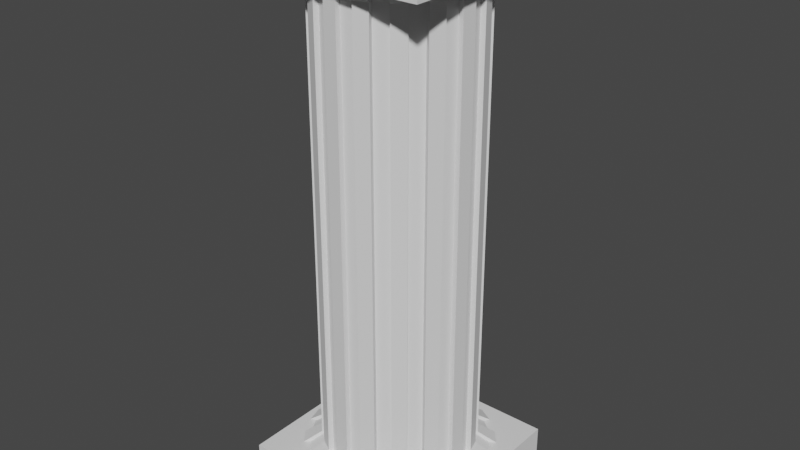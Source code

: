 # Source: RomanColumn.blend  (saved by Blender 2.82.7; exported with 4.5.12 LTS)
import bpy
from mathutils import Matrix  # noqa: F401  (used for matrix-valued properties, if any)

bpy.ops.wm.read_factory_settings(use_empty=True)
scene = bpy.context.scene
scene.name = 'Scene'

# ---- world
world_world = bpy.data.worlds.new('World'); scene.world = world_world
world_world.use_nodes = True; world_world.node_tree.nodes.clear()
_N = world_world.node_tree.nodes; _L = world_world.node_tree.links
n0 = _N.new('ShaderNodeOutputWorld'); n0.name = 'World Output'; n0.location = (300, 300)
n1 = _N.new('ShaderNodeBackground'); n1.name = 'Background'; n1.location = (10, 300)
n1.inputs[0].default_value = (0.05088, 0.05088, 0.05088, 1.0)
_L.new(n1.outputs[0], n0.inputs[0])
n0.is_active_output = True
world_world.color = (0.05088, 0.05088, 0.05088)
world_world.use_sun_shadow = False
world_world.sun_shadow_jitter_overblur = 0.0

# ---- meshes
me_cylinder_002 = bpy.data.meshes.new('Cylinder.002')
me_cylinder_002.from_pydata([(1.471e-08, 0.3142, 0.1812), (1.471e-08, 0.3142, 2.138), (0.0613, 0.3082, 0.1812), (0.0613, 0.3082, 2.138), (0.1202, 0.2903, 0.1812), (0.1202, 0.2903, 2.138), (0.1746, 0.2613, 0.1812), (0.1746, 0.2613, 2.138), (0.2222, 0.2222, 0.1812), (0.2222, 0.2222, 2.138), (0.2613, 0.1746, 0.1812), (0.2613, 0.1746, 2.138), (0.2903, 0.1202, 0.1812), (0.2903, 0.1202, 2.138), (0.3082, 0.0613, 0.1812), (0.3082, 0.0613, 2.138), (0.3142, 8.255e-08, 0.1812), (0.3142, 8.255e-08, 2.138), (0.3082, -0.0613, 0.1812), (0.3082, -0.0613, 2.138), (0.2903, -0.1202, 0.1812), (0.2903, -0.1202, 2.138), (0.2613, -0.1746, 0.1812), (0.2613, -0.1746, 2.138), (0.2222, -0.2222, 0.1812), (0.2222, -0.2222, 2.138), (0.1746, -0.2613, 0.1812), (0.1746, -0.2613, 2.138), (0.1202, -0.2903, 0.1812), (0.1202, -0.2903, 2.138), (0.0613, -0.3082, 0.1812), (0.0613, -0.3082, 2.138), (-8.768e-08, -0.3142, 0.1812), (-8.768e-08, -0.3142, 2.138), (-0.0613, -0.3082, 0.1812), (-0.0613, -0.3082, 2.138), (-0.1202, -0.2903, 0.1812), (-0.1202, -0.2903, 2.138), (-0.1746, -0.2613, 0.1812), (-0.1746, -0.2613, 2.138), (-0.2222, -0.2222, 0.1812), (-0.2222, -0.2222, 2.138), (-0.2613, -0.1746, 0.1812), (-0.2613, -0.1746, 2.138), (-0.2903, -0.1202, 0.1812), (-0.2903, -0.1202, 2.138), (-0.3082, -0.0613, 0.1812), (-0.3082, -0.0613, 2.138), (-0.3142, 3.622e-07, 0.1812), (-0.3142, 3.622e-07, 2.138), (-0.3082, 0.0613, 0.1812), (-0.3082, 0.0613, 2.138), (-0.2903, 0.1202, 0.1812), (-0.2903, 0.1202, 2.138), (-0.2613, 0.1746, 0.1812), (-0.2613, 0.1746, 2.138), (-0.2222, 0.2222, 0.1812), (-0.2222, 0.2222, 2.138), (-0.1746, 0.2613, 0.1812), (-0.1746, 0.2613, 2.138), (-0.1202, 0.2903, 0.1812), (-0.1202, 0.2903, 2.138), (-0.0613, 0.3082, 0.1812), (-0.0613, 0.3082, 2.138), (0.002101, 0.3355, 0.1812), (0.0634, 0.3295, 0.1812), (0.0634, 0.3295, 2.138), (0.002101, 0.3355, 2.138), (0.1304, 0.3092, 2.138), (0.1304, 0.3092, 0.1812), (0.1847, 0.2802, 0.1812), (0.1847, 0.2802, 2.138), (0.2388, 0.2358, 2.138), (0.2388, 0.2358, 0.1812), (0.2778, 0.1882, 0.1812), (0.2778, 0.1882, 2.138), (0.3108, 0.1265, 2.138), (0.3108, 0.1265, 0.1812), (0.3287, 0.06752, 0.1812), (0.3287, 0.06752, 2.138), (0.3355, -0.002101, 2.138), (0.3355, -0.002101, 0.1812), (0.3295, -0.0634, 0.1812), (0.3295, -0.0634, 2.138), (0.3092, -0.1304, 2.138), (0.3092, -0.1304, 0.1812), (0.2802, -0.1847, 0.1812), (0.2802, -0.1847, 2.138), (0.2358, -0.2388, 2.138), (0.2358, -0.2388, 0.1812), (0.1882, -0.2778, 0.1812), (0.1882, -0.2778, 2.138), (0.1265, -0.3108, 2.138), (0.1265, -0.3108, 0.1812), (0.06752, -0.3287, 0.1812), (0.06752, -0.3287, 2.138), (-0.002101, -0.3355, 2.138), (-0.002101, -0.3355, 0.1812), (-0.0634, -0.3295, 0.1812), (-0.0634, -0.3295, 2.138), (-0.1304, -0.3092, 2.138), (-0.1304, -0.3092, 0.1812), (-0.1847, -0.2802, 0.1812), (-0.1847, -0.2802, 2.138), (-0.2388, -0.2358, 2.138), (-0.2388, -0.2358, 0.1812), (-0.2778, -0.1882, 0.1812), (-0.2778, -0.1882, 2.138), (-0.3108, -0.1265, 2.138), (-0.3108, -0.1265, 0.1812), (-0.3287, -0.06752, 0.1812), (-0.3287, -0.06752, 2.138), (-0.3355, 0.002101, 2.138), (-0.3355, 0.002101, 0.1812), (-0.3295, 0.0634, 0.1812), (-0.3295, 0.0634, 2.138), (-0.3092, 0.1304, 2.138), (-0.3092, 0.1304, 0.1812), (-0.2802, 0.1847, 0.1812), (-0.2802, 0.1847, 2.138), (-0.2358, 0.2388, 2.138), (-0.2358, 0.2388, 0.1812), (-0.1882, 0.2778, 0.1812), (-0.1882, 0.2778, 2.138), (-0.1265, 0.3108, 2.138), (-0.1265, 0.3108, 0.1812), (-0.06752, 0.3287, 0.1812), (-0.06752, 0.3287, 2.138), (0.07328, 0.3684, 2.206), (9.279e-09, 0.3756, 2.206), (0.1437, 0.347, 2.206), (0.2087, 0.3123, 2.206), (0.2656, 0.2656, 2.206), (0.3123, 0.2087, 2.206), (0.347, 0.1437, 2.206), (0.3684, 0.07328, 2.206), (0.3756, 6.656e-08, 2.206), (0.3684, -0.07328, 2.206), (0.347, -0.1437, 2.206), (0.3123, -0.2087, 2.206), (0.2656, -0.2656, 2.206), (0.2087, -0.3123, 2.206), (0.1437, -0.347, 2.206), (0.07328, -0.3684, 2.206), (-1.131e-07, -0.3756, 2.206), (-0.07328, -0.3684, 2.206), (-0.1437, -0.347, 2.206), (-0.2087, -0.3123, 2.206), (-0.2656, -0.2656, 2.206), (-0.3123, -0.2087, 2.206), (-0.347, -0.1437, 2.206), (-0.3684, -0.07328, 2.206), (-0.3756, 4.009e-07, 2.206), (-0.3684, 0.07328, 2.206), (-0.347, 0.1437, 2.206), (-0.3123, 0.2087, 2.206), (-0.2656, 0.2656, 2.206), (-0.2087, 0.3123, 2.206), (-0.1437, 0.347, 2.206), (-0.07328, 0.3684, 2.206), (0.07579, 0.3939, 2.206), (0.002511, 0.4011, 2.206), (0.2208, 0.3349, 2.206), (0.1558, 0.3696, 2.206), (0.3321, 0.2249, 2.206), (0.2854, 0.2819, 2.206), (0.3929, 0.08072, 2.206), (0.3716, 0.1512, 2.206), (0.3939, -0.07579, 2.206), (0.4011, -0.002511, 2.206), (0.3349, -0.2208, 2.206), (0.3696, -0.1558, 2.206), (0.2249, -0.3321, 2.206), (0.2819, -0.2854, 2.206), (0.08072, -0.3929, 2.206), (0.1512, -0.3716, 2.206), (-0.07579, -0.3939, 2.206), (-0.002511, -0.4011, 2.206), (-0.2208, -0.3349, 2.206), (-0.1558, -0.3696, 2.206), (-0.3321, -0.2249, 2.206), (-0.2854, -0.2819, 2.206), (-0.3929, -0.08072, 2.206), (-0.3716, -0.1512, 2.206), (-0.3939, 0.07579, 2.206), (-0.4011, 0.002512, 2.206), (-0.3349, 0.2208, 2.206), (-0.3696, 0.1558, 2.206), (-0.2249, 0.3321, 2.206), (-0.2819, 0.2854, 2.206), (-0.08072, 0.3929, 2.206), (-0.1512, 0.3716, 2.206), (8.595e-09, 0.3892, 0.129), (0.07594, 0.3818, 0.129), (0.149, 0.3596, 0.129), (0.2162, 0.3236, 0.129), (0.2752, 0.2752, 0.129), (0.3236, 0.2162, 0.129), (0.3596, 0.149, 0.129), (0.3818, 0.07594, 0.129), (0.3892, 6.279e-08, 0.129), (0.3818, -0.07594, 0.129), (0.3596, -0.149, 0.129), (0.3236, -0.2162, 0.129), (0.2752, -0.2752, 0.129), (0.2162, -0.3236, 0.129), (0.149, -0.3596, 0.129), (0.07594, -0.3818, 0.129), (-1.182e-07, -0.3892, 0.129), (-0.07594, -0.3818, 0.129), (-0.149, -0.3596, 0.129), (-0.2162, -0.3236, 0.129), (-0.2752, -0.2752, 0.129), (-0.3236, -0.2162, 0.129), (-0.3596, -0.149, 0.129), (-0.3818, -0.07594, 0.129), (-0.3892, 4.093e-07, 0.129), (-0.3818, 0.07594, 0.129), (-0.3596, 0.149, 0.129), (-0.3236, 0.2162, 0.129), (-0.2752, 0.2752, 0.129), (-0.2162, 0.3236, 0.129), (-0.149, 0.3596, 0.129), (-0.07594, 0.3818, 0.129), (0.002602, 0.4157, 0.129), (0.07854, 0.4082, 0.129), (0.1615, 0.383, 0.129), (0.2288, 0.3471, 0.129), (0.2958, 0.2921, 0.129), (0.3442, 0.2331, 0.129), (0.385, 0.1567, 0.129), (0.4072, 0.08364, 0.129), (0.4157, -0.002602, 0.129), (0.4082, -0.07854, 0.129), (0.383, -0.1615, 0.129), (0.3471, -0.2288, 0.129), (0.2921, -0.2958, 0.129), (0.2331, -0.3442, 0.129), (0.1567, -0.385, 0.129), (0.08364, -0.4072, 0.129), (-0.002602, -0.4157, 0.129), (-0.07854, -0.4082, 0.129), (-0.1615, -0.383, 0.129), (-0.2288, -0.3471, 0.129), (-0.2958, -0.2921, 0.129), (-0.3442, -0.2331, 0.129), (-0.385, -0.1567, 0.129), (-0.4072, -0.08364, 0.129), (-0.4157, 0.002603, 0.129), (-0.4082, 0.07854, 0.129), (-0.383, 0.1615, 0.129), (-0.3471, 0.2288, 0.129), (-0.2921, 0.2958, 0.129), (-0.2331, 0.3442, 0.129), (-0.1567, 0.385, 0.129), (-0.08364, 0.4072, 0.129), (-0.43, -0.43, 0.1261), (-0.43, -0.43, -0.03449), (-0.43, 0.43, 0.1261), (-0.43, 0.43, -0.03449), (0.43, -0.43, 0.1261), (0.43, -0.43, -0.03449), (0.43, 0.43, 0.1261), (0.43, 0.43, -0.03449), (-0.4057, -0.4057, 2.356), (-0.4057, -0.4057, 2.204), (-0.4057, 0.4057, 2.356), (-0.4057, 0.4057, 2.204), (0.4057, -0.4057, 2.356), (0.4057, -0.4057, 2.204), (0.4057, 0.4057, 2.356), (0.4057, 0.4057, 2.204)], [], [(122, 58, 221, 253), (2, 3, 5, 4), (63, 62, 126, 127), (6, 7, 9, 8), (61, 59, 157, 158), (10, 11, 13, 12), (44, 45, 108, 109), (14, 15, 17, 16), (96, 33, 144, 177), (18, 19, 21, 20), (32, 97, 240, 208), (22, 23, 25, 24), (27, 26, 90, 91), (26, 27, 29, 28), (4, 69, 226, 194), (30, 31, 33, 32), (8, 9, 72, 73), (34, 35, 37, 36), (68, 5, 130, 163), (38, 39, 41, 40), (60, 61, 124, 125), (42, 43, 45, 44), (109, 110, 247, 246), (46, 47, 49, 48), (43, 42, 106, 107), (50, 51, 53, 52), (24, 25, 88, 89), (54, 55, 57, 56), (83, 80, 169, 168), (58, 59, 61, 60), (25, 23, 139, 140), (7, 6, 70, 71), (62, 63, 1, 0), (6, 8, 196, 195), (64, 67, 66, 65), (69, 68, 71, 70), (73, 72, 75, 74), (77, 76, 79, 78), (81, 80, 83, 82), (85, 84, 87, 86), (89, 88, 91, 90), (93, 92, 95, 94), (97, 96, 99, 98), (101, 100, 103, 102), (105, 104, 107, 106), (109, 108, 111, 110), (113, 112, 115, 114), (117, 116, 119, 118), (121, 120, 123, 122), (125, 124, 127, 126), (11, 10, 74, 75), (51, 115, 184, 153), (28, 29, 92, 93), (47, 46, 110, 111), (90, 26, 205, 237), (23, 87, 170, 139), (12, 13, 76, 77), (31, 30, 94, 95), (58, 60, 222, 221), (48, 49, 112, 113), (107, 104, 181, 180), (106, 42, 213, 245), (15, 14, 78, 79), (88, 25, 140, 173), (32, 33, 96, 97), (51, 50, 114, 115), (81, 82, 233, 232), (15, 79, 166, 135), (16, 17, 80, 81), (35, 34, 98, 99), (22, 24, 204, 203), (52, 53, 116, 117), (41, 39, 147, 148), (24, 89, 236, 204), (114, 50, 217, 249), (19, 18, 82, 83), (120, 57, 156, 189), (104, 41, 148, 181), (36, 37, 100, 101), (0, 1, 67, 64), (55, 54, 118, 119), (56, 121, 252, 220), (3, 2, 65, 66), (79, 76, 167, 166), (20, 21, 84, 85), (39, 38, 102, 103), (105, 106, 245, 244), (56, 57, 120, 121), (5, 3, 128, 130), (4, 5, 68, 69), (48, 113, 248, 216), (23, 22, 86, 87), (38, 40, 212, 211), (43, 107, 180, 149), (40, 41, 104, 105), (112, 49, 152, 185), (59, 58, 122, 123), (86, 22, 203, 235), (132, 133, 164, 165), (158, 159, 190, 191), (140, 141, 172, 173), (148, 149, 180, 181), (128, 129, 159, 158, 157, 156, 155, 154, 153, 152, 151, 150, 149, 148, 147, 146, 145, 144, 143, 142, 141, 140, 139, 138, 137, 136, 135, 134, 133, 132, 131, 130), (150, 151, 182, 183), (142, 143, 174, 175), (134, 135, 166, 167), (152, 153, 184, 185), (144, 145, 176, 177), (136, 137, 168, 169), (129, 128, 160, 161), (154, 155, 186, 187), (146, 147, 178, 179), (138, 139, 170, 171), (156, 157, 188, 189), (130, 131, 162, 163), (124, 61, 158, 191), (9, 7, 131, 132), (111, 108, 183, 182), (59, 123, 188, 157), (45, 43, 149, 150), (35, 99, 176, 145), (27, 91, 172, 141), (87, 84, 171, 170), (80, 17, 136, 169), (72, 9, 132, 165), (29, 27, 141, 142), (115, 112, 185, 184), (1, 63, 159, 129), (116, 53, 154, 187), (13, 11, 133, 134), (91, 88, 173, 172), (63, 127, 190, 159), (66, 67, 161, 160), (19, 83, 168, 137), (49, 47, 151, 152), (108, 45, 150, 183), (119, 116, 187, 186), (11, 75, 164, 133), (33, 31, 143, 144), (95, 92, 175, 174), (3, 66, 160, 128), (47, 111, 182, 151), (17, 15, 135, 136), (123, 120, 189, 188), (71, 68, 163, 162), (67, 1, 129, 161), (92, 29, 142, 175), (55, 119, 186, 155), (53, 51, 153, 154), (99, 96, 177, 176), (100, 37, 146, 179), (37, 35, 145, 146), (31, 95, 174, 143), (127, 124, 191, 190), (75, 72, 165, 164), (76, 13, 134, 167), (39, 103, 178, 147), (21, 19, 137, 138), (103, 100, 179, 178), (84, 21, 138, 171), (7, 71, 162, 131), (57, 55, 155, 156), (215, 214, 246, 247), (197, 196, 228, 229), (223, 222, 254, 255), (205, 204, 236, 237), (192, 193, 194, 195, 196, 197, 198, 199, 200, 201, 202, 203, 204, 205, 206, 207, 208, 209, 210, 211, 212, 213, 214, 215, 216, 217, 218, 219, 220, 221, 222, 223), (207, 206, 238, 239), (199, 198, 230, 231), (217, 216, 248, 249), (209, 208, 240, 241), (201, 200, 232, 233), (193, 192, 224, 225), (219, 218, 250, 251), (211, 210, 242, 243), (203, 202, 234, 235), (221, 220, 252, 253), (195, 194, 226, 227), (213, 212, 244, 245), (42, 44, 214, 213), (98, 34, 209, 241), (60, 125, 254, 222), (85, 86, 235, 234), (40, 105, 244, 212), (26, 28, 206, 205), (113, 114, 249, 248), (16, 81, 232, 200), (8, 73, 228, 196), (62, 0, 192, 223), (82, 18, 201, 233), (126, 62, 223, 255), (10, 12, 198, 197), (89, 90, 237, 236), (74, 10, 197, 229), (64, 65, 225, 224), (52, 117, 250, 218), (46, 48, 216, 215), (117, 118, 251, 250), (0, 64, 224, 192), (30, 32, 208, 207), (44, 109, 246, 214), (93, 94, 239, 238), (65, 2, 193, 225), (118, 54, 219, 251), (110, 46, 215, 247), (121, 122, 253, 252), (14, 16, 200, 199), (69, 70, 227, 226), (50, 52, 218, 217), (97, 98, 241, 240), (28, 93, 238, 206), (34, 36, 210, 209), (94, 30, 207, 239), (125, 126, 255, 254), (73, 74, 229, 228), (36, 101, 242, 210), (102, 38, 211, 243), (18, 20, 202, 201), (101, 102, 243, 242), (12, 77, 230, 198), (70, 6, 195, 227), (54, 56, 220, 219), (78, 14, 199, 231), (2, 4, 194, 193), (77, 78, 231, 230), (20, 85, 234, 202), (256, 257, 259, 258), (258, 259, 263, 262), (262, 263, 261, 260), (260, 261, 257, 256), (258, 262, 260, 256), (263, 259, 257, 261), (264, 265, 267, 266), (266, 267, 271, 270), (270, 271, 269, 268), (268, 269, 265, 264), (266, 270, 268, 264), (271, 267, 265, 269)])
_uv = me_cylinder_002.uv_layers.new(name='UVMap')
_uv.uv.foreach_set('vector', [0.09375, 0.5, 0.09375, 0.5, 0.09375, 0.5, 0.09375, 0.5, 0.9688, 0.5, 0.9688, 1.0, 0.9375, 1.0, 0.9375, 0.5, 0.03125, 1.0, 0.03125, 0.5, 0.03125, 0.5, 0.03125, 1.0, 0.9062, 0.5, 0.9062, 1.0, 0.875, 1.0, 0.875, 0.5, 0.0625, 1.0, 0.09375, 1.0, 0.09375, 1.0, 0.0625, 1.0, 0.8438, 0.5, 0.8438, 1.0, 0.8125, 1.0, 0.8125, 0.5, 0.3125, 0.5, 0.3125, 1.0, 0.3125, 1.0, 0.3125, 0.5, 0.7812, 0.5, 0.7812, 1.0, 0.75, 1.0, 0.75, 0.5, 0.5, 1.0, 0.5, 1.0, 0.5, 1.0, 0.5, 1.0, 0.7188, 0.5, 0.7188, 1.0, 0.6875, 1.0, 0.6875, 0.5, 0.5, 0.5, 0.5, 0.5, 0.5, 0.5, 0.5, 0.5, 0.6562, 0.5, 0.6562, 1.0, 0.625, 1.0, 0.625, 0.5, 0.5938, 1.0, 0.5938, 0.5, 0.5938, 0.5, 0.5938, 1.0, 0.5938, 0.5, 0.5938, 1.0, 0.5625, 1.0, 0.5625, 0.5, 0.9375, 0.5, 0.9375, 0.5, 0.9375, 0.5, 0.9375, 0.5, 0.5312, 0.5, 0.5312, 1.0, 0.5, 1.0, 0.5, 0.5, 0.875, 0.5, 0.875, 1.0, 0.875, 1.0, 0.875, 0.5, 0.4688, 0.5, 0.4688, 1.0, 0.4375, 1.0, 0.4375, 0.5, 0.9375, 1.0, 0.9375, 1.0, 0.9375, 1.0, 0.9375, 1.0, 0.4062, 0.5, 0.4062, 1.0, 0.375, 1.0, 0.375, 0.5, 0.0625, 0.5, 0.0625, 1.0, 0.0625, 1.0, 0.0625, 0.5, 0.3438, 0.5, 0.3438, 1.0, 0.3125, 1.0, 0.3125, 0.5, 0.3125, 0.5, 0.2812, 0.5, 0.2812, 0.5, 0.3125, 0.5, 0.2812, 0.5, 0.2812, 1.0, 0.25, 1.0, 0.25, 0.5, 0.3438, 1.0, 0.3438, 0.5, 0.3438, 0.5, 0.3438, 1.0, 0.2188, 0.5, 0.2188, 1.0, 0.1875, 1.0, 0.1875, 0.5, 0.625, 0.5, 0.625, 1.0, 0.625, 1.0, 0.625, 0.5, 0.1562, 0.5, 0.1562, 1.0, 0.125, 1.0, 0.125, 0.5, 0.7188, 1.0, 0.75, 1.0, 0.75, 1.0, 0.7188, 1.0, 0.09375, 0.5, 0.09375, 1.0, 0.0625, 1.0, 0.0625, 0.5, 0.625, 1.0, 0.6562, 1.0, 0.6562, 1.0, 0.625, 1.0, 0.9062, 1.0, 0.9062, 0.5, 0.9062, 0.5, 0.9062, 1.0, 0.03125, 0.5, 0.03125, 1.0, 0.0, 1.0, 0.0, 0.5, 0.9062, 0.5, 0.875, 0.5, 0.875, 0.5, 0.9062, 0.5, 1.0, 0.5, 1.0, 1.0, 0.9688, 1.0, 0.9688, 0.5, 0.9375, 0.5, 0.9375, 1.0, 0.9062, 1.0, 0.9062, 0.5, 0.875, 0.5, 0.875, 1.0, 0.8438, 1.0, 0.8438, 0.5, 0.8125, 0.5, 0.8125, 1.0, 0.7812, 1.0, 0.7812, 0.5, 0.75, 0.5, 0.75, 1.0, 0.7188, 1.0, 0.7188, 0.5, 0.6875, 0.5, 0.6875, 1.0, 0.6562, 1.0, 0.6562, 0.5, 0.625, 0.5, 0.625, 1.0, 0.5938, 1.0, 0.5938, 0.5, 0.5625, 0.5, 0.5625, 1.0, 0.5312, 1.0, 0.5312, 0.5, 0.5, 0.5, 0.5, 1.0, 0.4688, 1.0, 0.4688, 0.5, 0.4375, 0.5, 0.4375, 1.0, 0.4062, 1.0, 0.4062, 0.5, 0.375, 0.5, 0.375, 1.0, 0.3438, 1.0, 0.3438, 0.5, 0.3125, 0.5, 0.3125, 1.0, 0.2812, 1.0, 0.2812, 0.5, 0.25, 0.5, 0.25, 1.0, 0.2188, 1.0, 0.2188, 0.5, 0.1875, 0.5, 0.1875, 1.0, 0.1562, 1.0, 0.1562, 0.5, 0.125, 0.5, 0.125, 1.0, 0.09375, 1.0, 0.09375, 0.5, 0.0625, 0.5, 0.0625, 1.0, 0.03125, 1.0, 0.03125, 0.5, 0.8438, 1.0, 0.8438, 0.5, 0.8438, 0.5, 0.8438, 1.0, 0.2188, 1.0, 0.2188, 1.0, 0.2188, 1.0, 0.2188, 1.0, 0.5625, 0.5, 0.5625, 1.0, 0.5625, 1.0, 0.5625, 0.5, 0.2812, 1.0, 0.2812, 0.5, 0.2812, 0.5, 0.2812, 1.0, 0.5938, 0.5, 0.5938, 0.5, 0.5938, 0.5, 0.5938, 0.5, 0.6562, 1.0, 0.6562, 1.0, 0.6562, 1.0, 0.6562, 1.0, 0.8125, 0.5, 0.8125, 1.0, 0.8125, 1.0, 0.8125, 0.5, 0.5312, 1.0, 0.5312, 0.5, 0.5312, 0.5, 0.5312, 1.0, 0.09375, 0.5, 0.0625, 0.5, 0.0625, 0.5, 0.09375, 0.5, 0.25, 0.5, 0.25, 1.0, 0.25, 1.0, 0.25, 0.5, 0.3438, 1.0, 0.375, 1.0, 0.375, 1.0, 0.3438, 1.0, 0.3438, 0.5, 0.3438, 0.5, 0.3438, 0.5, 0.3438, 0.5, 0.7812, 1.0, 0.7812, 0.5, 0.7812, 0.5, 0.7812, 1.0, 0.625, 1.0, 0.625, 1.0, 0.625, 1.0, 0.625, 1.0, 0.5, 0.5, 0.5, 1.0, 0.5, 1.0, 0.5, 0.5, 0.2188, 1.0, 0.2188, 0.5, 0.2188, 0.5, 0.2188, 1.0, 0.75, 0.5, 0.7188, 0.5, 0.7188, 0.5, 0.75, 0.5, 0.7812, 1.0, 0.7812, 1.0, 0.7812, 1.0, 0.7812, 1.0, 0.75, 0.5, 0.75, 1.0, 0.75, 1.0, 0.75, 0.5, 0.4688, 1.0, 0.4688, 0.5, 0.4688, 0.5, 0.4688, 1.0, 0.6562, 0.5, 0.625, 0.5, 0.625, 0.5, 0.6562, 0.5, 0.1875, 0.5, 0.1875, 1.0, 0.1875, 1.0, 0.1875, 0.5, 0.375, 1.0, 0.4062, 1.0, 0.4062, 1.0, 0.375, 1.0, 0.625, 0.5, 0.625, 0.5, 0.625, 0.5, 0.625, 0.5, 0.2188, 0.5, 0.2188, 0.5, 0.2188, 0.5, 0.2188, 0.5, 0.7188, 1.0, 0.7188, 0.5, 0.7188, 0.5, 0.7188, 1.0, 0.125, 1.0, 0.125, 1.0, 0.125, 1.0, 0.125, 1.0, 0.375, 1.0, 0.375, 1.0, 0.375, 1.0, 0.375, 1.0, 0.4375, 0.5, 0.4375, 1.0, 0.4375, 1.0, 0.4375, 0.5, 0.0, 0.5, 0.0, 1.0, 0.0, 1.0, 0.0, 0.5, 0.1562, 1.0, 0.1562, 0.5, 0.1562, 0.5, 0.1562, 1.0, 0.125, 0.5, 0.125, 0.5, 0.125, 0.5, 0.125, 0.5, 0.9688, 1.0, 0.9688, 0.5, 0.9688, 0.5, 0.9688, 1.0, 0.7812, 1.0, 0.8125, 1.0, 0.8125, 1.0, 0.7812, 1.0, 0.6875, 0.5, 0.6875, 1.0, 0.6875, 1.0, 0.6875, 0.5, 0.4062, 1.0, 0.4062, 0.5, 0.4062, 0.5, 0.4062, 1.0, 0.375, 0.5, 0.3438, 0.5, 0.3438, 0.5, 0.375, 0.5, 0.125, 0.5, 0.125, 1.0, 0.125, 1.0, 0.125, 0.5, 0.9375, 1.0, 0.9688, 1.0, 0.9688, 1.0, 0.9375, 1.0, 0.9375, 0.5, 0.9375, 1.0, 0.9375, 1.0, 0.9375, 0.5, 0.25, 0.5, 0.25, 0.5, 0.25, 0.5, 0.25, 0.5, 0.6562, 1.0, 0.6562, 0.5, 0.6562, 0.5, 0.6562, 1.0, 0.4062, 0.5, 0.375, 0.5, 0.375, 0.5, 0.4062, 0.5, 0.3438, 1.0, 0.3438, 1.0, 0.3438, 1.0, 0.3438, 1.0, 0.375, 0.5, 0.375, 1.0, 0.375, 1.0, 0.375, 0.5, 0.25, 1.0, 0.25, 1.0, 0.25, 1.0, 0.25, 1.0, 0.09375, 1.0, 0.09375, 0.5, 0.09375, 0.5, 0.09375, 1.0, 0.6562, 0.5, 0.6562, 0.5, 0.6562, 0.5, 0.6562, 0.5, 0.4197, 0.4197, 0.4496, 0.3833, 0.4496, 0.3833, 0.4197, 0.4197, 0.1582, 0.4717, 0.2032, 0.4854, 0.2032, 0.4854, 0.1582, 0.4717, 0.4197, 0.08029, 0.3833, 0.05045, 0.3833, 0.05045, 0.4197, 0.08029, 0.08029, 0.08029, 0.05045, 0.1167, 0.05045, 0.1167, 0.08029, 0.08029, 0.2968, 0.4854, 0.25, 0.49, 0.2032, 0.4854, 0.1582, 0.4717, 0.1167, 0.4496, 0.08029, 0.4197, 0.05045, 0.3833, 0.02827, 0.3418, 0.01461, 0.2968, 0.01, 0.25, 0.01461, 0.2032, 0.02827, 0.1582, 0.05045, 0.1167, 0.08029, 0.08029, 0.1167, 0.05045, 0.1582, 0.02827, 0.2032, 0.01461, 0.25, 0.01, 0.2968, 0.01461, 0.3418, 0.02827, 0.3833, 0.05045, 0.4197, 0.08029, 0.4496, 0.1167, 0.4717, 0.1582, 0.4854, 0.2032, 0.49, 0.25, 0.4854, 0.2968, 0.4717, 0.3418, 0.4496, 0.3833, 0.4197, 0.4197, 0.3833, 0.4496, 0.3418, 0.4717, 0.02827, 0.1582, 0.01461, 0.2032, 0.01461, 0.2032, 0.02827, 0.1582, 0.3418, 0.02827, 0.2968, 0.01461, 0.2968, 0.01461, 0.3418, 0.02827, 0.4717, 0.3418, 0.4854, 0.2968, 0.4854, 0.2968, 0.4717, 0.3418, 0.01, 0.25, 0.01461, 0.2968, 0.01461, 0.2968, 0.01, 0.25, 0.25, 0.01, 0.2032, 0.01461, 0.2032, 0.01461, 0.25, 0.01, 0.49, 0.25, 0.4854, 0.2032, 0.4854, 0.2032, 0.49, 0.25, 0.25, 0.49, 0.2968, 0.4854, 0.2968, 0.4854, 0.25, 0.49, 0.02827, 0.3418, 0.05045, 0.3833, 0.05045, 0.3833, 0.02827, 0.3418, 0.1582, 0.02827, 0.1167, 0.05045, 0.1167, 0.05045, 0.1582, 0.02827, 0.4717, 0.1582, 0.4496, 0.1167, 0.4496, 0.1167, 0.4717, 0.1582, 0.08029, 0.4197, 0.1167, 0.4496, 0.1167, 0.4496, 0.08029, 0.4197, 0.3418, 0.4717, 0.3833, 0.4496, 0.3833, 0.4496, 0.3418, 0.4717, 0.0625, 1.0, 0.0625, 1.0, 0.0625, 1.0, 0.0625, 1.0, 0.875, 1.0, 0.9062, 1.0, 0.9062, 1.0, 0.875, 1.0, 0.2812, 1.0, 0.3125, 1.0, 0.3125, 1.0, 0.2812, 1.0, 0.09375, 1.0, 0.09375, 1.0, 0.09375, 1.0, 0.09375, 1.0, 0.3125, 1.0, 0.3438, 1.0, 0.3438, 1.0, 0.3125, 1.0, 0.4688, 1.0, 0.4688, 1.0, 0.4688, 1.0, 0.4688, 1.0, 0.5938, 1.0, 0.5938, 1.0, 0.5938, 1.0, 0.5938, 1.0, 0.6562, 1.0, 0.6875, 1.0, 0.6875, 1.0, 0.6562, 1.0, 0.75, 1.0, 0.75, 1.0, 0.75, 1.0, 0.75, 1.0, 0.875, 1.0, 0.875, 1.0, 0.875, 1.0, 0.875, 1.0, 0.5625, 1.0, 0.5938, 1.0, 0.5938, 1.0, 0.5625, 1.0, 0.2188, 1.0, 0.25, 1.0, 0.25, 1.0, 0.2188, 1.0, 0.0, 1.0, 0.03125, 1.0, 0.03125, 1.0, 0.0, 1.0, 0.1875, 1.0, 0.1875, 1.0, 0.1875, 1.0, 0.1875, 1.0, 0.8125, 1.0, 0.8438, 1.0, 0.8438, 1.0, 0.8125, 1.0, 0.5938, 1.0, 0.625, 1.0, 0.625, 1.0, 0.5938, 1.0, 0.03125, 1.0, 0.03125, 1.0, 0.03125, 1.0, 0.03125, 1.0, 0.9688, 1.0, 1.0, 1.0, 1.0, 1.0, 0.9688, 1.0, 0.7188, 1.0, 0.7188, 1.0, 0.7188, 1.0, 0.7188, 1.0, 0.25, 1.0, 0.2812, 1.0, 0.2812, 1.0, 0.25, 1.0, 0.3125, 1.0, 0.3125, 1.0, 0.3125, 1.0, 0.3125, 1.0, 0.1562, 1.0, 0.1875, 1.0, 0.1875, 1.0, 0.1562, 1.0, 0.8438, 1.0, 0.8438, 1.0, 0.8438, 1.0, 0.8438, 1.0, 0.5, 1.0, 0.5312, 1.0, 0.5312, 1.0, 0.5, 1.0, 0.5312, 1.0, 0.5625, 1.0, 0.5625, 1.0, 0.5312, 1.0, 0.9688, 1.0, 0.9688, 1.0, 0.9688, 1.0, 0.9688, 1.0, 0.2812, 1.0, 0.2812, 1.0, 0.2812, 1.0, 0.2812, 1.0, 0.75, 1.0, 0.7812, 1.0, 0.7812, 1.0, 0.75, 1.0, 0.09375, 1.0, 0.125, 1.0, 0.125, 1.0, 0.09375, 1.0, 0.9062, 1.0, 0.9375, 1.0, 0.9375, 1.0, 0.9062, 1.0, 0.0, 1.0, 0.0, 1.0, 0.0, 1.0, 0.0, 1.0, 0.5625, 1.0, 0.5625, 1.0, 0.5625, 1.0, 0.5625, 1.0, 0.1562, 1.0, 0.1562, 1.0, 0.1562, 1.0, 0.1562, 1.0, 0.1875, 1.0, 0.2188, 1.0, 0.2188, 1.0, 0.1875, 1.0, 0.4688, 1.0, 0.5, 1.0, 0.5, 1.0, 0.4688, 1.0, 0.4375, 1.0, 0.4375, 1.0, 0.4375, 1.0, 0.4375, 1.0, 0.4375, 1.0, 0.4688, 1.0, 0.4688, 1.0, 0.4375, 1.0, 0.5312, 1.0, 0.5312, 1.0, 0.5312, 1.0, 0.5312, 1.0, 0.03125, 1.0, 0.0625, 1.0, 0.0625, 1.0, 0.03125, 1.0, 0.8438, 1.0, 0.875, 1.0, 0.875, 1.0, 0.8438, 1.0, 0.8125, 1.0, 0.8125, 1.0, 0.8125, 1.0, 0.8125, 1.0, 0.4062, 1.0, 0.4062, 1.0, 0.4062, 1.0, 0.4062, 1.0, 0.6875, 1.0, 0.7188, 1.0, 0.7188, 1.0, 0.6875, 1.0, 0.4062, 1.0, 0.4375, 1.0, 0.4375, 1.0, 0.4062, 1.0, 0.6875, 1.0, 0.6875, 1.0, 0.6875, 1.0, 0.6875, 1.0, 0.9062, 1.0, 0.9062, 1.0, 0.9062, 1.0, 0.9062, 1.0, 0.125, 1.0, 0.1562, 1.0, 0.1562, 1.0, 0.125, 1.0, 0.5146, 0.2032, 0.5283, 0.1582, 0.5283, 0.1582, 0.5146, 0.2032, 0.9496, 0.3833, 0.9197, 0.4197, 0.9197, 0.4197, 0.9496, 0.3833, 0.7032, 0.4854, 0.6582, 0.4717, 0.6582, 0.4717, 0.7032, 0.4854, 0.8833, 0.05045, 0.9197, 0.08029, 0.9197, 0.08029, 0.8833, 0.05045, 0.75, 0.49, 0.7968, 0.4854, 0.8418, 0.4717, 0.8833, 0.4496, 0.9197, 0.4197, 0.9496, 0.3833, 0.9717, 0.3418, 0.9854, 0.2968, 0.99, 0.25, 0.9854, 0.2032, 0.9717, 0.1582, 0.9496, 0.1167, 0.9197, 0.08029, 0.8833, 0.05045, 0.8418, 0.02827, 0.7968, 0.01461, 0.75, 0.01, 0.7032, 0.01461, 0.6582, 0.02827, 0.6167, 0.05045, 0.5803, 0.08029, 0.5504, 0.1167, 0.5283, 0.1582, 0.5146, 0.2032, 0.51, 0.25, 0.5146, 0.2968, 0.5283, 0.3418, 0.5504, 0.3833, 0.5803, 0.4197, 0.6167, 0.4496, 0.6582, 0.4717, 0.7032, 0.4854, 0.7968, 0.01461, 0.8418, 0.02827, 0.8418, 0.02827, 0.7968, 0.01461, 0.9854, 0.2968, 0.9717, 0.3418, 0.9717, 0.3418, 0.9854, 0.2968, 0.5146, 0.2968, 0.51, 0.25, 0.51, 0.25, 0.5146, 0.2968, 0.7032, 0.01461, 0.75, 0.01, 0.75, 0.01, 0.7032, 0.01461, 0.9854, 0.2032, 0.99, 0.25, 0.99, 0.25, 0.9854, 0.2032, 0.7968, 0.4854, 0.75, 0.49, 0.75, 0.49, 0.7968, 0.4854, 0.5504, 0.3833, 0.5283, 0.3418, 0.5283, 0.3418, 0.5504, 0.3833, 0.6167, 0.05045, 0.6582, 0.02827, 0.6582, 0.02827, 0.6167, 0.05045, 0.9496, 0.1167, 0.9717, 0.1582, 0.9717, 0.1582, 0.9496, 0.1167, 0.6167, 0.4496, 0.5803, 0.4197, 0.5803, 0.4197, 0.6167, 0.4496, 0.8833, 0.4496, 0.8418, 0.4717, 0.8418, 0.4717, 0.8833, 0.4496, 0.5504, 0.1167, 0.5803, 0.08029, 0.5803, 0.08029, 0.5504, 0.1167, 0.3438, 0.5, 0.3125, 0.5, 0.3125, 0.5, 0.3438, 0.5, 0.4688, 0.5, 0.4688, 0.5, 0.4688, 0.5, 0.4688, 0.5, 0.0625, 0.5, 0.0625, 0.5, 0.0625, 0.5, 0.0625, 0.5, 0.6875, 0.5, 0.6562, 0.5, 0.6562, 0.5, 0.6875, 0.5, 0.375, 0.5, 0.375, 0.5, 0.375, 0.5, 0.375, 0.5, 0.5938, 0.5, 0.5625, 0.5, 0.5625, 0.5, 0.5938, 0.5, 0.25, 0.5, 0.2188, 0.5, 0.2188, 0.5, 0.25, 0.5, 0.75, 0.5, 0.75, 0.5, 0.75, 0.5, 0.75, 0.5, 0.875, 0.5, 0.875, 0.5, 0.875, 0.5, 0.875, 0.5, 0.03125, 0.5, 0.0, 0.5, 0.0, 0.5, 0.03125, 0.5, 0.7188, 0.5, 0.7188, 0.5, 0.7188, 0.5, 0.7188, 0.5, 0.03125, 0.5, 0.03125, 0.5, 0.03125, 0.5, 0.03125, 0.5, 0.8438, 0.5, 0.8125, 0.5, 0.8125, 0.5, 0.8438, 0.5, 0.625, 0.5, 0.5938, 0.5, 0.5938, 0.5, 0.625, 0.5, 0.8438, 0.5, 0.8438, 0.5, 0.8438, 0.5, 0.8438, 0.5, 1.0, 0.5, 0.9688, 0.5, 0.9688, 0.5, 1.0, 0.5, 0.1875, 0.5, 0.1875, 0.5, 0.1875, 0.5, 0.1875, 0.5, 0.2812, 0.5, 0.25, 0.5, 0.25, 0.5, 0.2812, 0.5, 0.1875, 0.5, 0.1562, 0.5, 0.1562, 0.5, 0.1875, 0.5, 0.0, 0.5, 0.0, 0.5, 0.0, 0.5, 0.0, 0.5, 0.5312, 0.5, 0.5, 0.5, 0.5, 0.5, 0.5312, 0.5, 0.3125, 0.5, 0.3125, 0.5, 0.3125, 0.5, 0.3125, 0.5, 0.5625, 0.5, 0.5312, 0.5, 0.5312, 0.5, 0.5625, 0.5, 0.9688, 0.5, 0.9688, 0.5, 0.9688, 0.5, 0.9688, 0.5, 0.1562, 0.5, 0.1562, 0.5, 0.1562, 0.5, 0.1562, 0.5, 0.2812, 0.5, 0.2812, 0.5, 0.2812, 0.5, 0.2812, 0.5, 0.125, 0.5, 0.09375, 0.5, 0.09375, 0.5, 0.125, 0.5, 0.7812, 0.5, 0.75, 0.5, 0.75, 0.5, 0.7812, 0.5, 0.9375, 0.5, 0.9062, 0.5, 0.9062, 0.5, 0.9375, 0.5, 0.2188, 0.5, 0.1875, 0.5, 0.1875, 0.5, 0.2188, 0.5, 0.5, 0.5, 0.4688, 0.5, 0.4688, 0.5, 0.5, 0.5, 0.5625, 0.5, 0.5625, 0.5, 0.5625, 0.5, 0.5625, 0.5, 0.4688, 0.5, 0.4375, 0.5, 0.4375, 0.5, 0.4688, 0.5, 0.5312, 0.5, 0.5312, 0.5, 0.5312, 0.5, 0.5312, 0.5, 0.0625, 0.5, 0.03125, 0.5, 0.03125, 0.5, 0.0625, 0.5, 0.875, 0.5, 0.8438, 0.5, 0.8438, 0.5, 0.875, 0.5, 0.4375, 0.5, 0.4375, 0.5, 0.4375, 0.5, 0.4375, 0.5, 0.4062, 0.5, 0.4062, 0.5, 0.4062, 0.5, 0.4062, 0.5, 0.7188, 0.5, 0.6875, 0.5, 0.6875, 0.5, 0.7188, 0.5, 0.4375, 0.5, 0.4062, 0.5, 0.4062, 0.5, 0.4375, 0.5, 0.8125, 0.5, 0.8125, 0.5, 0.8125, 0.5, 0.8125, 0.5, 0.9062, 0.5, 0.9062, 0.5, 0.9062, 0.5, 0.9062, 0.5, 0.1562, 0.5, 0.125, 0.5, 0.125, 0.5, 0.1562, 0.5, 0.7812, 0.5, 0.7812, 0.5, 0.7812, 0.5, 0.7812, 0.5, 0.9688, 0.5, 0.9375, 0.5, 0.9375, 0.5, 0.9688, 0.5, 0.8125, 0.5, 0.7812, 0.5, 0.7812, 0.5, 0.8125, 0.5, 0.6875, 0.5, 0.6875, 0.5, 0.6875, 0.5, 0.6875, 0.5, 0.375, 0.0, 0.625, 0.0, 0.625, 0.25, 0.375, 0.25, 0.375, 0.25, 0.625, 0.25, 0.625, 0.5, 0.375, 0.5, 0.375, 0.5, 0.625, 0.5, 0.625, 0.75, 0.375, 0.75, 0.375, 0.75, 0.625, 0.75, 0.625, 1.0, 0.375, 1.0, 0.125, 0.5, 0.375, 0.5, 0.375, 0.75, 0.125, 0.75, 0.625, 0.5, 0.875, 0.5, 0.875, 0.75, 0.625, 0.75, 0.375, 0.0, 0.625, 0.0, 0.625, 0.25, 0.375, 0.25, 0.375, 0.25, 0.625, 0.25, 0.625, 0.5, 0.375, 0.5, 0.375, 0.5, 0.625, 0.5, 0.625, 0.75, 0.375, 0.75, 0.375, 0.75, 0.625, 0.75, 0.625, 1.0, 0.375, 1.0, 0.125, 0.5, 0.375, 0.5, 0.375, 0.75, 0.125, 0.75, 0.625, 0.5, 0.875, 0.5, 0.875, 0.75, 0.625, 0.75])
me_cylinder_002.use_remesh_fix_poles = True
me_cylinder_002.use_remesh_preserve_attributes = False
me_cylinder_002.use_mirror_vertex_groups = False
me_cylinder_002.update()

# ---- objects
ob_cylinder = bpy.data.objects.new('Cylinder', me_cylinder_002)

# ---- transforms, parenting, visibility, modifiers, constraints
ob_cylinder.location = (0.0, 0.0, 0.0)
ob_cylinder.lineart.crease_threshold = 0.0

# ---- collection membership
scene.collection.objects.link(ob_cylinder)

# ---- scene / render settings (as saved in the file)
scene.frame_start = 1; scene.frame_end = 250; scene.frame_set(1)
scene.render.engine = 'BLENDER_EEVEE_NEXT'
scene.cycles.use_denoising = False
scene.cycles.samples = 128
scene.cycles.sampling_pattern = 'TABULATED_SOBOL'
scene.cycles.use_adaptive_sampling = False
scene.cycles.use_light_tree = False
scene.view_settings.view_transform = 'Filmic'
bpy.context.view_layer.update()

# ---- added for rendering (the .blend has no active camera and no usable light): camera, sun
cam_auto = bpy.data.cameras.new('AutoCamera')
cam_auto.lens = 50.0
cam_auto.sensor_width = 36.0
cam_auto.clip_end = 1000.0
ob_auto_camera = bpy.data.objects.new('AutoCamera', cam_auto)
scene.collection.objects.link(ob_auto_camera)
ob_auto_camera.location = (2.4814, -2.97768, 3.14576)
ob_auto_camera.rotation_euler = (1.09748, -7.21219e-08, 0.694738)
scene.camera = ob_auto_camera
light_auto_sun = bpy.data.lights.new('AutoSun', 'SUN')
light_auto_sun.energy = 3.0
light_auto_sun.angle = 0.0523599
ob_auto_sun = bpy.data.objects.new('AutoSun', light_auto_sun)
scene.collection.objects.link(ob_auto_sun)
ob_auto_sun.rotation_euler = (0.872665, 0.174533, 0.523599)
bpy.context.view_layer.update()
